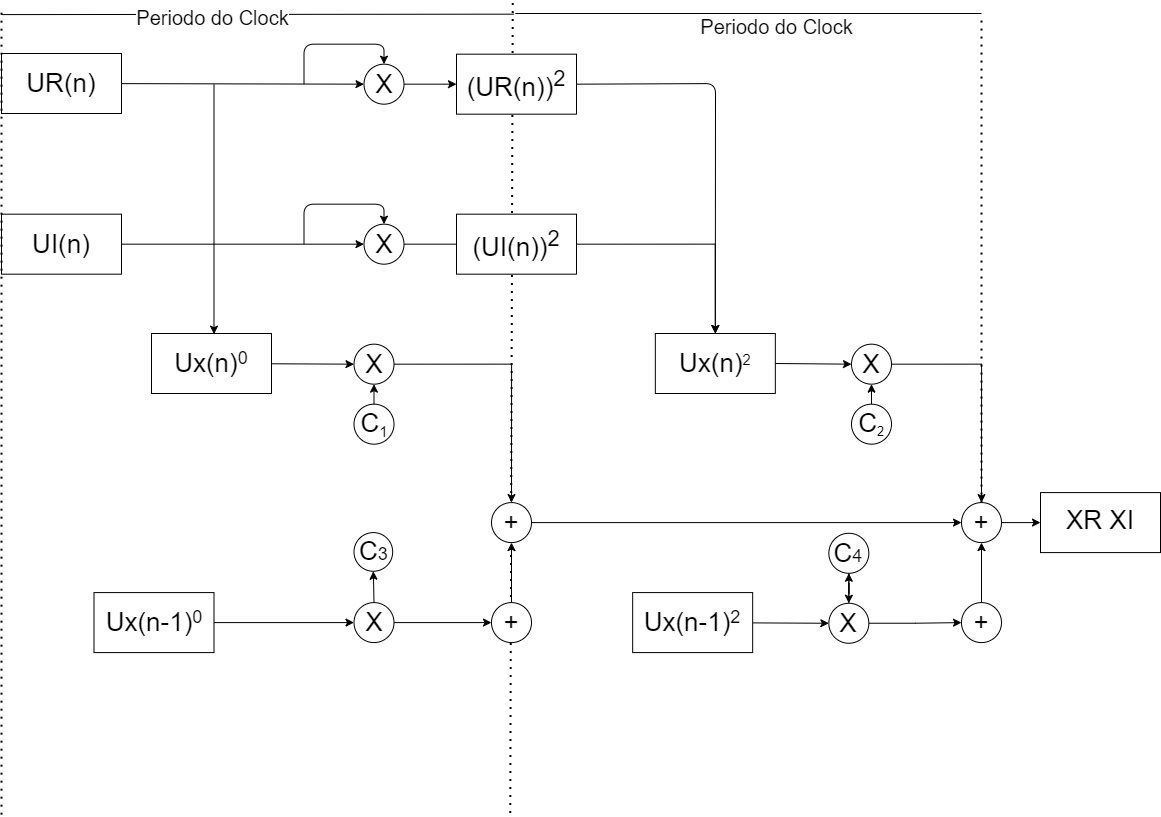

The diagram above was exported from draw.io. Its source (the exported page's mxGraphModel, read from the mxfile embedded in the PNG):
<mxGraphModel dx="1909" dy="1129" grid="1" gridSize="10" guides="1" tooltips="1" connect="1" arrows="1" fold="1" page="1" pageScale="1" pageWidth="1169" pageHeight="827" background="#ffffff" math="0" shadow="0">
  <root>
    <mxCell id="0" />
    <mxCell id="1" parent="0" />
    <mxCell id="10" style="edgeStyle=none;html=1;entryX=0;entryY=0.5;entryDx=0;entryDy=0;fontSize=26;strokeColor=#000000;" parent="1" source="3" target="9" edge="1">
      <mxGeometry relative="1" as="geometry" />
    </mxCell>
    <mxCell id="3" value="&lt;font style=&quot;font-size: 26px;&quot; color=&quot;#000000&quot;&gt;UI(n)&lt;/font&gt;" style="rounded=0;whiteSpace=wrap;html=1;fillColor=#FFFFFF;strokeColor=#000000;" parent="1" vertex="1">
      <mxGeometry x="10" y="220.66999999999996" width="120" height="60" as="geometry" />
    </mxCell>
    <mxCell id="147" style="edgeStyle=none;html=1;exitX=1;exitY=0.5;exitDx=0;exitDy=0;strokeColor=#000000;fontColor=#000000;" parent="1" source="9" edge="1">
      <mxGeometry relative="1" as="geometry">
        <mxPoint x="532.4999999999998" y="250.9557142857144" as="targetPoint" />
        <Array as="points">
          <mxPoint x="532.5" y="250.66999999999996" />
        </Array>
      </mxGeometry>
    </mxCell>
    <mxCell id="9" value="&lt;font color=&quot;#000000&quot; style=&quot;font-size: 26px; background-color: rgb(255, 255, 255);&quot;&gt;X&lt;/font&gt;" style="ellipse;whiteSpace=wrap;html=1;aspect=fixed;strokeColor=#000000;fillColor=#FFFFFF;" parent="1" vertex="1">
      <mxGeometry x="372.5" y="230.66999999999996" width="40" height="40" as="geometry" />
    </mxCell>
    <mxCell id="14" value="" style="endArrow=classic;html=1;fontSize=26;strokeColor=#000000;" parent="1" edge="1">
      <mxGeometry width="50" height="50" relative="1" as="geometry">
        <mxPoint x="312.5" y="250.66999999999996" as="sourcePoint" />
        <mxPoint x="392.5" y="230.66999999999996" as="targetPoint" />
        <Array as="points">
          <mxPoint x="312.5" y="210.66999999999996" />
          <mxPoint x="392.5" y="210.66999999999996" />
        </Array>
      </mxGeometry>
    </mxCell>
    <mxCell id="15" style="edgeStyle=none;html=1;entryX=0;entryY=0.5;entryDx=0;entryDy=0;fontSize=26;strokeColor=#000000;" parent="1" source="16" target="17" edge="1">
      <mxGeometry relative="1" as="geometry" />
    </mxCell>
    <mxCell id="16" value="&lt;font style=&quot;font-size: 26px;&quot; color=&quot;#000000&quot;&gt;UR(n)&lt;/font&gt;" style="rounded=0;whiteSpace=wrap;html=1;strokeColor=#000000;fillColor=#FFFFFF;" parent="1" vertex="1">
      <mxGeometry x="10" y="60.000000000000014" width="120" height="60" as="geometry" />
    </mxCell>
    <mxCell id="148" style="edgeStyle=none;html=1;exitX=1;exitY=0.5;exitDx=0;exitDy=0;strokeColor=#000000;fontColor=#000000;entryX=0;entryY=0.5;entryDx=0;entryDy=0;" parent="1" source="uXnud2EJCDOm0gtdYonn-171" edge="1">
      <mxGeometry relative="1" as="geometry">
        <mxPoint x="522.5" y="90.67000000000002" as="targetPoint" />
      </mxGeometry>
    </mxCell>
    <mxCell id="17" value="&lt;font color=&quot;#000000&quot; style=&quot;font-size: 26px;&quot;&gt;X&lt;/font&gt;" style="ellipse;whiteSpace=wrap;html=1;aspect=fixed;fillColor=#FFFFFF;strokeColor=#000000;" parent="1" vertex="1">
      <mxGeometry x="372.5" y="70.67000000000002" width="40" height="40" as="geometry" />
    </mxCell>
    <mxCell id="20" value="" style="endArrow=classic;html=1;fontSize=26;entryX=0.5;entryY=0;entryDx=0;entryDy=0;strokeColor=#000000;" parent="1" target="17" edge="1">
      <mxGeometry width="50" height="50" relative="1" as="geometry">
        <mxPoint x="312.5" y="90.67000000000002" as="sourcePoint" />
        <mxPoint x="532.5" y="70.67000000000002" as="targetPoint" />
        <Array as="points">
          <mxPoint x="312.5" y="50.670000000000016" />
          <mxPoint x="392.5" y="50.670000000000016" />
        </Array>
      </mxGeometry>
    </mxCell>
    <mxCell id="45" style="edgeStyle=none;html=1;exitX=0.5;exitY=0;exitDx=0;exitDy=0;entryX=0.5;entryY=1;entryDx=0;entryDy=0;strokeColor=#000000;" parent="1" source="36" edge="1">
      <mxGeometry relative="1" as="geometry">
        <mxPoint x="382.4999999999998" y="390.66999999999996" as="targetPoint" />
      </mxGeometry>
    </mxCell>
    <mxCell id="36" value="&lt;span style=&quot;background-color: rgb(255, 255, 255);&quot;&gt;&lt;font style=&quot;&quot; color=&quot;#000000&quot;&gt;&lt;span style=&quot;font-size: 26px;&quot;&gt;C&lt;/span&gt;&lt;span style=&quot;font-size: 18.0556px;&quot;&gt;&lt;sub&gt;1&lt;/sub&gt;&lt;/span&gt;&lt;/font&gt;&lt;/span&gt;" style="ellipse;whiteSpace=wrap;html=1;aspect=fixed;strokeColor=#000000;fillColor=#FFFFFF;" parent="1" vertex="1">
      <mxGeometry x="362.5" y="410.67" width="40" height="40" as="geometry" />
    </mxCell>
    <mxCell id="uXnud2EJCDOm0gtdYonn-376" style="edgeStyle=orthogonalEdgeStyle;rounded=0;orthogonalLoop=1;jettySize=auto;html=1;exitX=1;exitY=0.5;exitDx=0;exitDy=0;entryX=0.5;entryY=0;entryDx=0;entryDy=0;" parent="1" source="104" target="uXnud2EJCDOm0gtdYonn-269" edge="1">
      <mxGeometry relative="1" as="geometry" />
    </mxCell>
    <mxCell id="104" value="&lt;font color=&quot;#000000&quot; style=&quot;font-size: 26px; background-color: rgb(255, 255, 255);&quot;&gt;X&lt;/font&gt;" style="ellipse;whiteSpace=wrap;html=1;aspect=fixed;strokeColor=#000000;fillColor=#FFFFFF;" parent="1" vertex="1">
      <mxGeometry x="362.5" y="350.66999999999996" width="40" height="40" as="geometry" />
    </mxCell>
    <mxCell id="143" value="" style="endArrow=classic;html=1;strokeColor=#000000;entryX=0.5;entryY=0;entryDx=0;entryDy=0;" parent="1" edge="1">
      <mxGeometry width="50" height="50" relative="1" as="geometry">
        <mxPoint x="222.5" y="90.67000000000002" as="sourcePoint" />
        <mxPoint x="222.5" y="340.6699999999999" as="targetPoint" />
        <Array as="points" />
      </mxGeometry>
    </mxCell>
    <mxCell id="146" style="edgeStyle=none;html=1;entryX=0;entryY=0.5;entryDx=0;entryDy=0;strokeColor=#000000;fontColor=#000000;" parent="1" source="144" target="104" edge="1">
      <mxGeometry relative="1" as="geometry" />
    </mxCell>
    <mxCell id="144" value="&lt;font style=&quot;font-size: 26px;&quot; color=&quot;#000000&quot;&gt;Ux(n)&lt;/font&gt;&lt;font style=&quot;font-size: 21.6667px;&quot; color=&quot;#000000&quot;&gt;&lt;sup&gt;0&lt;/sup&gt;&lt;/font&gt;" style="rounded=0;whiteSpace=wrap;html=1;fillColor=#FFFFFF;strokeColor=#000000;" parent="1" vertex="1">
      <mxGeometry x="160" y="339.99999999999994" width="120" height="60" as="geometry" />
    </mxCell>
    <mxCell id="151" value="" style="endArrow=none;dashed=1;html=1;dashPattern=1 3;strokeWidth=2;strokeColor=#000000;fontColor=#000000;" parent="1" edge="1">
      <mxGeometry width="50" height="50" relative="1" as="geometry">
        <mxPoint x="518.75" y="819.42" as="sourcePoint" />
        <mxPoint x="521.25" y="8.000000000000014" as="targetPoint" />
      </mxGeometry>
    </mxCell>
    <mxCell id="154" value="" style="endArrow=none;dashed=1;html=1;dashPattern=1 3;strokeWidth=2;strokeColor=#000000;fontColor=#000000;" parent="1" edge="1">
      <mxGeometry width="50" height="50" relative="1" as="geometry">
        <mxPoint x="10" y="821.1700000000001" as="sourcePoint" />
        <mxPoint x="10" y="18.84000000000001" as="targetPoint" />
      </mxGeometry>
    </mxCell>
    <mxCell id="uXnud2EJCDOm0gtdYonn-156" value="" style="endArrow=none;html=1;strokeColor=#000000;fontColor=#000000;" parent="1" edge="1">
      <mxGeometry width="50" height="50" relative="1" as="geometry">
        <mxPoint x="522.5" y="20.670000000000016" as="sourcePoint" />
        <mxPoint x="10" y="21.090000000000003" as="targetPoint" />
      </mxGeometry>
    </mxCell>
    <mxCell id="uXnud2EJCDOm0gtdYonn-157" value="Periodo do Clock" style="edgeLabel;html=1;align=center;verticalAlign=middle;resizable=0;points=[];fontColor=#000000;fontSize=20;" parent="uXnud2EJCDOm0gtdYonn-156" vertex="1" connectable="0">
      <mxGeometry x="0.2381" y="2" relative="1" as="geometry">
        <mxPoint x="14" as="offset" />
      </mxGeometry>
    </mxCell>
    <mxCell id="J14Mq2WD14ey1BD0q-t2-156" style="edgeStyle=orthogonalEdgeStyle;rounded=0;orthogonalLoop=1;jettySize=auto;html=1;exitX=1;exitY=0.5;exitDx=0;exitDy=0;entryX=0.5;entryY=0;entryDx=0;entryDy=0;" edge="1" parent="1" source="uXnud2EJCDOm0gtdYonn-166" target="uXnud2EJCDOm0gtdYonn-180">
      <mxGeometry relative="1" as="geometry" />
    </mxCell>
    <mxCell id="uXnud2EJCDOm0gtdYonn-166" value="&lt;font style=&quot;font-size: 26px;&quot; color=&quot;#000000&quot;&gt;(UI(n))&lt;sup&gt;2&lt;/sup&gt;&lt;/font&gt;" style="rounded=0;whiteSpace=wrap;html=1;fillColor=#FFFFFF;strokeColor=#000000;" parent="1" vertex="1">
      <mxGeometry x="465.00000000000006" y="220.67" width="120" height="60" as="geometry" />
    </mxCell>
    <mxCell id="uXnud2EJCDOm0gtdYonn-175" style="edgeStyle=none;html=1;exitX=0.5;exitY=0;exitDx=0;exitDy=0;entryX=0.5;entryY=1;entryDx=0;entryDy=0;strokeColor=#000000;" parent="1" source="uXnud2EJCDOm0gtdYonn-176" edge="1">
      <mxGeometry relative="1" as="geometry">
        <mxPoint x="879.9999999999999" y="390.66999999999996" as="targetPoint" />
      </mxGeometry>
    </mxCell>
    <mxCell id="uXnud2EJCDOm0gtdYonn-176" value="&lt;span style=&quot;background-color: rgb(255, 255, 255);&quot;&gt;&lt;font style=&quot;&quot; color=&quot;#000000&quot;&gt;&lt;span style=&quot;font-size: 26px;&quot;&gt;C&lt;/span&gt;&lt;span style=&quot;font-size: 15.0463px;&quot;&gt;&lt;sub&gt;2&lt;/sub&gt;&lt;/span&gt;&lt;/font&gt;&lt;/span&gt;" style="ellipse;whiteSpace=wrap;html=1;aspect=fixed;strokeColor=#000000;fillColor=#FFFFFF;" parent="1" vertex="1">
      <mxGeometry x="859.9999999999998" y="410.6700000000001" width="40" height="40" as="geometry" />
    </mxCell>
    <mxCell id="uXnud2EJCDOm0gtdYonn-262" style="edgeStyle=orthogonalEdgeStyle;rounded=0;orthogonalLoop=1;jettySize=auto;html=1;exitX=1;exitY=0.5;exitDx=0;exitDy=0;entryX=0.5;entryY=0;entryDx=0;entryDy=0;" parent="1" source="uXnud2EJCDOm0gtdYonn-177" target="uXnud2EJCDOm0gtdYonn-271" edge="1">
      <mxGeometry relative="1" as="geometry">
        <mxPoint x="1025" y="520" as="targetPoint" />
        <Array as="points">
          <mxPoint x="990" y="371" />
        </Array>
      </mxGeometry>
    </mxCell>
    <mxCell id="uXnud2EJCDOm0gtdYonn-177" value="&lt;font color=&quot;#000000&quot; style=&quot;font-size: 26px; background-color: rgb(255, 255, 255);&quot;&gt;X&lt;/font&gt;" style="ellipse;whiteSpace=wrap;html=1;aspect=fixed;strokeColor=#000000;fillColor=#FFFFFF;" parent="1" vertex="1">
      <mxGeometry x="859.9999999999998" y="350.66999999999996" width="40" height="40" as="geometry" />
    </mxCell>
    <mxCell id="uXnud2EJCDOm0gtdYonn-178" value="" style="endArrow=classic;html=1;strokeColor=#000000;entryX=0.5;entryY=0;entryDx=0;entryDy=0;exitX=1;exitY=0.5;exitDx=0;exitDy=0;" parent="1" target="uXnud2EJCDOm0gtdYonn-180" edge="1" source="uXnud2EJCDOm0gtdYonn-171">
      <mxGeometry width="50" height="50" relative="1" as="geometry">
        <mxPoint x="723.83" y="90.00000000000003" as="sourcePoint" />
        <mxPoint x="733.83" y="319.99999999999994" as="targetPoint" />
        <Array as="points">
          <mxPoint x="724" y="90.09" />
        </Array>
      </mxGeometry>
    </mxCell>
    <mxCell id="uXnud2EJCDOm0gtdYonn-179" style="edgeStyle=none;html=1;entryX=0;entryY=0.5;entryDx=0;entryDy=0;strokeColor=#000000;fontColor=#000000;exitX=1;exitY=0.5;exitDx=0;exitDy=0;" parent="1" source="uXnud2EJCDOm0gtdYonn-180" target="uXnud2EJCDOm0gtdYonn-177" edge="1">
      <mxGeometry relative="1" as="geometry">
        <mxPoint x="720.0000000000003" y="370.6700000000001" as="sourcePoint" />
      </mxGeometry>
    </mxCell>
    <mxCell id="uXnud2EJCDOm0gtdYonn-180" value="&lt;font style=&quot;font-size: 26px;&quot; color=&quot;#000000&quot;&gt;Ux(n)&lt;/font&gt;&lt;font style=&quot;font-size: 18.0556px;&quot; color=&quot;#000000&quot;&gt;&lt;sup&gt;2&lt;/sup&gt;&lt;/font&gt;" style="rounded=0;whiteSpace=wrap;html=1;fillColor=#FFFFFF;strokeColor=#000000;" parent="1" vertex="1">
      <mxGeometry x="663.83" y="339.99999999999994" width="120" height="60" as="geometry" />
    </mxCell>
    <mxCell id="uXnud2EJCDOm0gtdYonn-181" value="" style="endArrow=none;dashed=1;html=1;dashPattern=1 3;strokeWidth=2;strokeColor=#000000;fontColor=#000000;" parent="1" source="uXnud2EJCDOm0gtdYonn-271" edge="1">
      <mxGeometry width="50" height="50" relative="1" as="geometry">
        <mxPoint x="1081.17" y="779.09" as="sourcePoint" />
        <mxPoint x="990" y="22" as="targetPoint" />
      </mxGeometry>
    </mxCell>
    <mxCell id="uXnud2EJCDOm0gtdYonn-185" value="" style="endArrow=none;html=1;strokeColor=#000000;fontColor=#000000;" parent="1" edge="1">
      <mxGeometry width="50" height="50" relative="1" as="geometry">
        <mxPoint x="990" y="20" as="sourcePoint" />
        <mxPoint x="523.83" y="20.00000000000003" as="targetPoint" />
      </mxGeometry>
    </mxCell>
    <mxCell id="uXnud2EJCDOm0gtdYonn-264" value="&lt;span style=&quot;background-color: rgb(255, 255, 255);&quot;&gt;&lt;font style=&quot;&quot; color=&quot;#000000&quot;&gt;&lt;span style=&quot;font-size: 26px;&quot;&gt;C&lt;/span&gt;&lt;span style=&quot;font-size: 18.0556px;&quot;&gt;3&lt;/span&gt;&lt;/font&gt;&lt;/span&gt;" style="ellipse;whiteSpace=wrap;html=1;aspect=fixed;strokeColor=#000000;fillColor=#FFFFFF;" parent="1" vertex="1">
      <mxGeometry x="362.5" y="539.09" width="38.67" height="38.67" as="geometry" />
    </mxCell>
    <mxCell id="uXnud2EJCDOm0gtdYonn-270" style="edgeStyle=orthogonalEdgeStyle;rounded=0;orthogonalLoop=1;jettySize=auto;html=1;entryX=0.5;entryY=1;entryDx=0;entryDy=0;" parent="1" source="uXnud2EJCDOm0gtdYonn-311" target="uXnud2EJCDOm0gtdYonn-269" edge="1">
      <mxGeometry relative="1" as="geometry">
        <mxPoint x="651.17" y="629.09" as="targetPoint" />
      </mxGeometry>
    </mxCell>
    <mxCell id="uXnud2EJCDOm0gtdYonn-375" style="edgeStyle=orthogonalEdgeStyle;rounded=0;orthogonalLoop=1;jettySize=auto;html=1;exitX=0.5;exitY=0;exitDx=0;exitDy=0;entryX=0.5;entryY=1;entryDx=0;entryDy=0;" parent="1" source="uXnud2EJCDOm0gtdYonn-265" target="uXnud2EJCDOm0gtdYonn-264" edge="1">
      <mxGeometry relative="1" as="geometry" />
    </mxCell>
    <mxCell id="uXnud2EJCDOm0gtdYonn-265" value="&lt;font color=&quot;#000000&quot; style=&quot;font-size: 26px; background-color: rgb(255, 255, 255);&quot;&gt;X&lt;/font&gt;" style="ellipse;whiteSpace=wrap;html=1;aspect=fixed;strokeColor=#000000;fillColor=#FFFFFF;" parent="1" vertex="1">
      <mxGeometry x="362.5" y="609.09" width="40" height="40" as="geometry" />
    </mxCell>
    <mxCell id="uXnud2EJCDOm0gtdYonn-266" style="edgeStyle=none;html=1;entryX=0;entryY=0.5;entryDx=0;entryDy=0;strokeColor=#000000;fontColor=#000000;" parent="1" source="uXnud2EJCDOm0gtdYonn-267" target="uXnud2EJCDOm0gtdYonn-265" edge="1">
      <mxGeometry relative="1" as="geometry" />
    </mxCell>
    <mxCell id="uXnud2EJCDOm0gtdYonn-267" value="&lt;font style=&quot;font-size: 26px;&quot; color=&quot;#000000&quot;&gt;Ux(n-1)&lt;/font&gt;&lt;font style=&quot;font-size: 21.6667px;&quot; color=&quot;#000000&quot;&gt;&lt;sup&gt;0&lt;/sup&gt;&lt;/font&gt;" style="rounded=0;whiteSpace=wrap;html=1;fillColor=#FFFFFF;strokeColor=#000000;" parent="1" vertex="1">
      <mxGeometry x="102.50000000000003" y="599.09" width="120" height="60" as="geometry" />
    </mxCell>
    <mxCell id="uXnud2EJCDOm0gtdYonn-273" style="edgeStyle=orthogonalEdgeStyle;rounded=0;orthogonalLoop=1;jettySize=auto;html=1;exitX=1;exitY=0.5;exitDx=0;exitDy=0;entryX=0;entryY=0.5;entryDx=0;entryDy=0;" parent="1" source="uXnud2EJCDOm0gtdYonn-269" target="uXnud2EJCDOm0gtdYonn-271" edge="1">
      <mxGeometry relative="1" as="geometry" />
    </mxCell>
    <mxCell id="uXnud2EJCDOm0gtdYonn-269" value="&lt;font color=&quot;#000000&quot; style=&quot;font-size: 26px; background-color: rgb(255, 255, 255);&quot;&gt;+&lt;/font&gt;" style="ellipse;whiteSpace=wrap;html=1;aspect=fixed;strokeColor=#000000;fillColor=#FFFFFF;" parent="1" vertex="1">
      <mxGeometry x="499.9999999999998" y="509.0899999999999" width="40" height="40" as="geometry" />
    </mxCell>
    <mxCell id="uXnud2EJCDOm0gtdYonn-286" style="edgeStyle=none;html=1;exitX=0.5;exitY=0;exitDx=0;exitDy=0;entryX=0.5;entryY=0;entryDx=0;entryDy=0;strokeColor=#000000;" parent="1" source="uXnud2EJCDOm0gtdYonn-287" target="uXnud2EJCDOm0gtdYonn-290" edge="1">
      <mxGeometry relative="1" as="geometry">
        <mxPoint x="837.3399999999997" y="679.76" as="targetPoint" />
      </mxGeometry>
    </mxCell>
    <mxCell id="uXnud2EJCDOm0gtdYonn-287" value="&lt;span style=&quot;background-color: rgb(255, 255, 255);&quot;&gt;&lt;font style=&quot;&quot; color=&quot;#000000&quot;&gt;&lt;span style=&quot;font-size: 26px;&quot;&gt;C&lt;/span&gt;&lt;span style=&quot;font-size: 18.0556px;&quot;&gt;4&lt;/span&gt;&lt;/font&gt;&lt;/span&gt;" style="ellipse;whiteSpace=wrap;html=1;aspect=fixed;strokeColor=#000000;fillColor=#FFFFFF;" parent="1" vertex="1">
      <mxGeometry x="837.3399999999999" y="539.76" width="40" height="40" as="geometry" />
    </mxCell>
    <mxCell id="uXnud2EJCDOm0gtdYonn-288" value="" style="edgeStyle=orthogonalEdgeStyle;rounded=0;orthogonalLoop=1;jettySize=auto;html=1;" parent="1" source="uXnud2EJCDOm0gtdYonn-290" target="uXnud2EJCDOm0gtdYonn-287" edge="1">
      <mxGeometry relative="1" as="geometry" />
    </mxCell>
    <mxCell id="uXnud2EJCDOm0gtdYonn-289" style="edgeStyle=orthogonalEdgeStyle;rounded=0;orthogonalLoop=1;jettySize=auto;html=1;entryX=0;entryY=0.5;entryDx=0;entryDy=0;" parent="1" source="uXnud2EJCDOm0gtdYonn-290" target="uXnud2EJCDOm0gtdYonn-344" edge="1">
      <mxGeometry relative="1" as="geometry">
        <mxPoint x="926.0100000000002" y="549.76" as="targetPoint" />
      </mxGeometry>
    </mxCell>
    <mxCell id="uXnud2EJCDOm0gtdYonn-290" value="&lt;font color=&quot;#000000&quot; style=&quot;font-size: 26px; background-color: rgb(255, 255, 255);&quot;&gt;X&lt;/font&gt;" style="ellipse;whiteSpace=wrap;html=1;aspect=fixed;strokeColor=#000000;fillColor=#FFFFFF;" parent="1" vertex="1">
      <mxGeometry x="837.3399999999999" y="609.76" width="40" height="40" as="geometry" />
    </mxCell>
    <mxCell id="uXnud2EJCDOm0gtdYonn-291" style="edgeStyle=none;html=1;entryX=0;entryY=0.5;entryDx=0;entryDy=0;strokeColor=#000000;fontColor=#000000;" parent="1" source="uXnud2EJCDOm0gtdYonn-292" target="uXnud2EJCDOm0gtdYonn-290" edge="1">
      <mxGeometry relative="1" as="geometry" />
    </mxCell>
    <mxCell id="uXnud2EJCDOm0gtdYonn-292" value="&lt;font style=&quot;font-size: 26px;&quot; color=&quot;#000000&quot;&gt;Ux(n-1)&lt;/font&gt;&lt;font style=&quot;font-size: 21.6667px;&quot; color=&quot;#000000&quot;&gt;&lt;sup&gt;2&lt;/sup&gt;&lt;/font&gt;" style="rounded=0;whiteSpace=wrap;html=1;fillColor=#FFFFFF;strokeColor=#000000;" parent="1" vertex="1">
      <mxGeometry x="641.17" y="599.09" width="120" height="60" as="geometry" />
    </mxCell>
    <mxCell id="uXnud2EJCDOm0gtdYonn-312" value="" style="edgeStyle=orthogonalEdgeStyle;rounded=0;orthogonalLoop=1;jettySize=auto;html=1;entryX=0;entryY=0.5;entryDx=0;entryDy=0;" parent="1" source="uXnud2EJCDOm0gtdYonn-265" target="uXnud2EJCDOm0gtdYonn-311" edge="1">
      <mxGeometry relative="1" as="geometry">
        <mxPoint x="451.16999999999996" y="549.09" as="targetPoint" />
        <mxPoint x="402.16999999999996" y="629.09" as="sourcePoint" />
      </mxGeometry>
    </mxCell>
    <mxCell id="uXnud2EJCDOm0gtdYonn-311" value="&lt;font color=&quot;#000000&quot; style=&quot;font-size: 26px; background-color: rgb(255, 255, 255);&quot;&gt;+&lt;/font&gt;" style="ellipse;whiteSpace=wrap;html=1;aspect=fixed;strokeColor=#000000;fillColor=#FFFFFF;" parent="1" vertex="1">
      <mxGeometry x="499.9999999999998" y="609.09" width="40" height="40" as="geometry" />
    </mxCell>
    <mxCell id="uXnud2EJCDOm0gtdYonn-360" style="edgeStyle=orthogonalEdgeStyle;rounded=0;orthogonalLoop=1;jettySize=auto;html=1;" parent="1" source="uXnud2EJCDOm0gtdYonn-344" target="uXnud2EJCDOm0gtdYonn-271" edge="1">
      <mxGeometry relative="1" as="geometry" />
    </mxCell>
    <mxCell id="uXnud2EJCDOm0gtdYonn-344" value="&lt;font color=&quot;#000000&quot; style=&quot;font-size: 26px; background-color: rgb(255, 255, 255);&quot;&gt;+&lt;/font&gt;" style="ellipse;whiteSpace=wrap;html=1;aspect=fixed;strokeColor=#000000;fillColor=#FFFFFF;" parent="1" vertex="1">
      <mxGeometry x="969.9999999999999" y="609.09" width="40" height="40" as="geometry" />
    </mxCell>
    <mxCell id="J14Mq2WD14ey1BD0q-t2-158" style="edgeStyle=orthogonalEdgeStyle;rounded=0;orthogonalLoop=1;jettySize=auto;html=1;exitX=1;exitY=0.5;exitDx=0;exitDy=0;entryX=0;entryY=0.5;entryDx=0;entryDy=0;" edge="1" parent="1" source="uXnud2EJCDOm0gtdYonn-271" target="uXnud2EJCDOm0gtdYonn-377">
      <mxGeometry relative="1" as="geometry" />
    </mxCell>
    <mxCell id="uXnud2EJCDOm0gtdYonn-271" value="&lt;font color=&quot;#000000&quot; style=&quot;font-size: 26px; background-color: rgb(255, 255, 255);&quot;&gt;+&lt;/font&gt;" style="ellipse;whiteSpace=wrap;html=1;aspect=fixed;strokeColor=#000000;fillColor=#FFFFFF;" parent="1" vertex="1">
      <mxGeometry x="970.0000000000001" y="509.09" width="40" height="40" as="geometry" />
    </mxCell>
    <mxCell id="uXnud2EJCDOm0gtdYonn-377" value="&lt;p style=&quot;line-height: 120%;&quot;&gt;&lt;font style=&quot;font-size: 26px;&quot; color=&quot;#000000&quot;&gt;XR XI&lt;/font&gt;&lt;/p&gt;" style="rounded=0;whiteSpace=wrap;html=1;strokeColor=#000000;fillColor=#FFFFFF;" parent="1" vertex="1">
      <mxGeometry x="1049" y="499.09000000000003" width="120" height="60" as="geometry" />
    </mxCell>
    <mxCell id="J14Mq2WD14ey1BD0q-t2-154" value="Periodo do Clock" style="edgeLabel;html=1;align=center;verticalAlign=middle;resizable=0;points=[];fontColor=#000000;fontSize=20;" vertex="1" connectable="0" parent="1">
      <mxGeometry x="783.8272727272725" y="32.08999999999993" as="geometry" />
    </mxCell>
    <mxCell id="J14Mq2WD14ey1BD0q-t2-157" value="" style="edgeStyle=none;html=1;exitX=1;exitY=0.5;exitDx=0;exitDy=0;strokeColor=#000000;fontColor=#000000;entryX=0;entryY=0.5;entryDx=0;entryDy=0;" edge="1" parent="1" source="17" target="uXnud2EJCDOm0gtdYonn-171">
      <mxGeometry relative="1" as="geometry">
        <mxPoint x="522.5" y="90.67000000000002" as="targetPoint" />
        <mxPoint x="413" y="91" as="sourcePoint" />
      </mxGeometry>
    </mxCell>
    <mxCell id="uXnud2EJCDOm0gtdYonn-171" value="&lt;font style=&quot;font-size: 26px;&quot; color=&quot;#000000&quot;&gt;(UR(n))&lt;sup&gt;2&lt;/sup&gt;&lt;/font&gt;" style="rounded=0;whiteSpace=wrap;html=1;strokeColor=#000000;fillColor=#FFFFFF;" parent="1" vertex="1">
      <mxGeometry x="465.00000000000006" y="60.67000000000003" width="120" height="60" as="geometry" />
    </mxCell>
  </root>
</mxGraphModel>